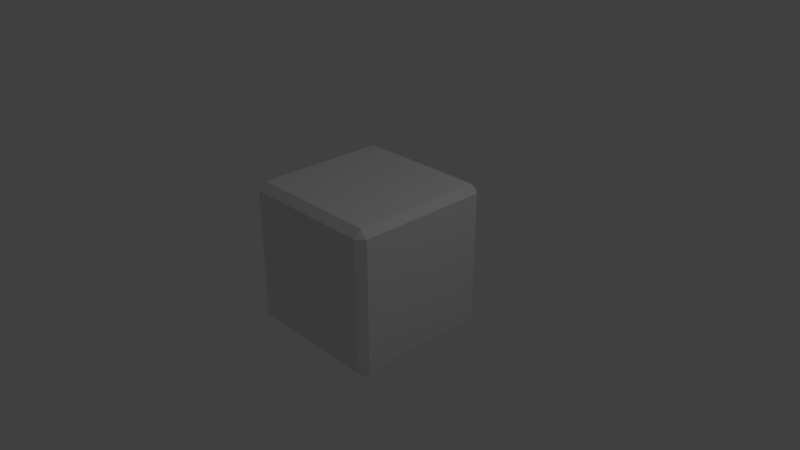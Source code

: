 # Source: cube1kg.blend  (saved by Blender 2.79.0; exported with 4.5.12 LTS)
import bpy
from mathutils import Matrix  # noqa: F401  (used for matrix-valued properties, if any)

bpy.ops.wm.read_factory_settings(use_empty=True)
scene = bpy.context.scene
scene.name = 'Scene'

# ---- collections
col_collection_1 = bpy.data.collections.new('Collection 1'); scene.collection.children.link(col_collection_1)

# ---- materials (node trees are filled in below, after node groups)
mat_material = bpy.data.materials.new('Material')
mat_material.alpha_threshold = 0.0
mat_material.use_transparent_shadow = False
mat_material.roughness = 0.5
mat_material.line_color = (0.0, 0.0, 0.0, 1.0)

# ---- material node trees

# ---- world
world_world = bpy.data.worlds.new('World'); scene.world = world_world
world_world.color = (0.05088, 0.05088, 0.05088)
world_world.use_sun_shadow = False
world_world.sun_shadow_jitter_overblur = 0.0
world_world.cycles.sampling_method = 'MANUAL'

# ---- cameras
cam_camera = bpy.data.cameras.new('Camera')
cam_camera.clip_end = 100.0
cam_camera.lens = 35.0
cam_camera.sensor_width = 32.0
cam_camera.sensor_height = 18.0
cam_camera.ortho_scale = 7.314
cam_camera.dof.focus_distance = 0.0
cam_camera.dof.aperture_fstop = 128.0

# ---- lights
light_lamp = bpy.data.lights.new('Lamp', 'POINT')
light_lamp.transmission_factor = 0.0
light_lamp.cutoff_distance = 30.0
light_lamp.energy = 100.0
light_lamp.shadow_buffer_clip_start = 1.001
light_lamp.shadow_soft_size = 0.1
light_lamp.shadow_maximum_resolution = 0.006
light_lamp.use_absolute_resolution = True

# ---- meshes
me_cube = bpy.data.meshes.new('Cube')
me_cube.from_pydata([(1.0, 1.0, -1.0), (1.0, -1.0, -1.0), (-1.0, -1.0, -1.0), (-1.0, 1.0, -1.0), (1.0, 1.0, 1.0), (1.0, -1.0, 1.0), (-1.0, -1.0, 1.0), (-1.0, 1.0, 1.0)], [], [(0, 1, 2, 3), (4, 7, 6, 5), (0, 4, 5, 1), (1, 5, 6, 2), (2, 6, 7, 3), (4, 0, 3, 7)])
_uv = me_cube.uv_layers.new(name='UVMap')
_uv.uv.foreach_set('vector', [0.5, 0.75, 0.25, 0.75, 0.25, 0.5, 0.5, 0.5, 0.5, 8.659e-05, 0.5, 0.25, 0.25, 0.25, 0.25, 8.679e-05, 0.5, 0.75, 0.5, 0.9999, 0.25, 0.9999, 0.25, 0.75, 8.662e-05, 0.5, 8.659e-05, 0.25, 0.25, 0.25, 0.25, 0.5, 0.25, 0.5, 0.25, 0.25, 0.5, 0.25, 0.5, 0.5, 0.75, 0.25, 0.75, 0.5, 0.5, 0.5, 0.5, 0.25])
me_cube.materials.append(mat_material)
me_cube.use_remesh_preserve_volume = False
me_cube.use_remesh_preserve_attributes = False
me_cube.use_mirror_vertex_groups = False
me_cube.update()

# ---- objects
ob_cube = bpy.data.objects.new('Cube', me_cube)
ob_lamp = bpy.data.objects.new('Lamp', light_lamp)
ob_camera = bpy.data.objects.new('Camera', cam_camera)

# ---- transforms, parenting, visibility, modifiers, constraints
ob_cube.location = (0.0, 0.0, 0.0)
ob_cube.lock_rotations_4d = False
ob_cube.empty_display_type = 'ARROWS'
ob_cube.lineart.crease_threshold = 0.0
_m = ob_cube.modifiers.new('Bevel', 'BEVEL')
_m.limit_method = 'NONE'
_m.spread = 0.0
ob_lamp.location = (4.076, 1.005, 5.904)
ob_lamp.rotation_euler = (0.6503, 0.05522, 1.866)
ob_lamp.lock_rotations_4d = False
ob_lamp.empty_display_type = 'ARROWS'
ob_lamp.color = (0.0, 0.0, 0.0, 0.0)
ob_lamp.lineart.crease_threshold = 0.0
ob_camera.location = (7.481, -6.508, 5.344)
ob_camera.rotation_euler = (1.109, 0.0, 0.8149)
ob_camera.lock_rotations_4d = False
ob_camera.empty_display_type = 'ARROWS'
ob_camera.color = (0.0, 0.0, 0.0, 0.0)
ob_camera.display_type = 'WIRE'
ob_camera.lineart.crease_threshold = 0.0

# ---- collection membership
col_collection_1.objects.link(ob_cube)
col_collection_1.objects.link(ob_lamp)
col_collection_1.objects.link(ob_camera)

# ---- scene / render settings (as saved in the file)
scene.camera = ob_camera
scene.frame_start = 1; scene.frame_end = 250; scene.frame_set(1)
scene.render.engine = 'BLENDER_EEVEE_NEXT'
scene.render.resolution_percentage = 50
scene.render.dither_intensity = 0.0
scene.cycles.use_denoising = False
scene.cycles.samples = 128
scene.cycles.sampling_pattern = 'TABULATED_SOBOL'
scene.cycles.use_adaptive_sampling = False
scene.cycles.use_light_tree = False
scene.cycles.blur_glossy = 0.0
scene.cycles.sample_clamp_indirect = 0.0
scene.view_settings.view_transform = 'Standard'
bpy.context.view_layer.update()
